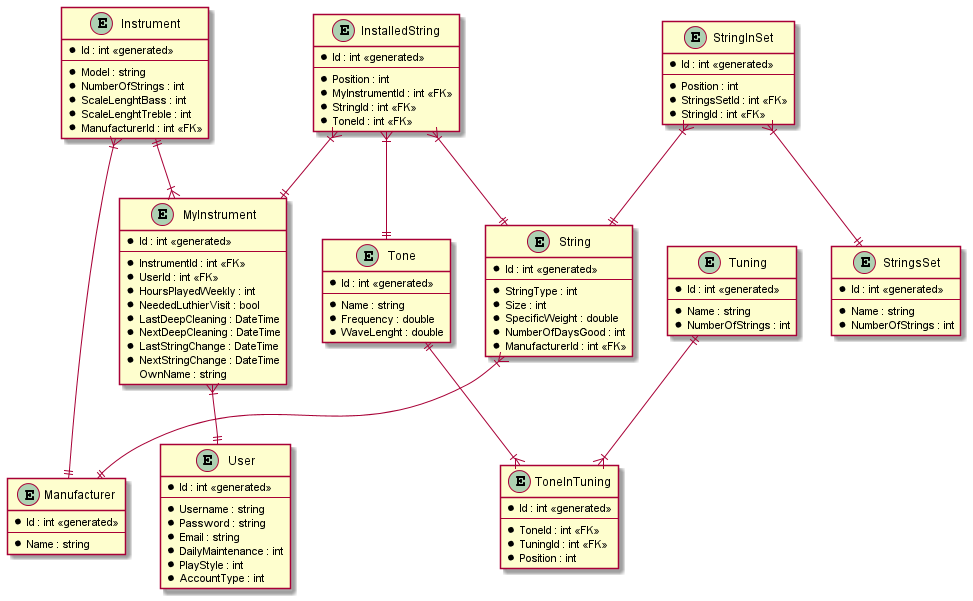

The diagram above was rendered by PlantUML. Its source (embedded in the PNG):
@startuml EntityDiagram

entity User 
{
    * Id : int <<generated>>
    --
    * Username : string
    * Password : string
    * Email : string
    * DailyMaintenance : int
    * PlayStyle : int
    * AccountType : int
}
entity Tuning
{
    * Id : int <<generated>>
    --
    * Name : string
    * NumberOfStrings : int
}
entity ToneInTuning
{
    * Id : int <<generated>>
    --
    * ToneId : int <<FK>>
    * TuningId : int <<FK>>
    * Position : int
}
entity Tone
{
    * Id : int <<generated>>
    --
    * Name : string
    * Frequency : double
    * WaveLenght : double
}
entity StringsSet
{
    * Id : int <<generated>>
    --
    * Name : string
    * NumberOfStrings : int
}
entity StringInSet
{
    * Id : int <<generated>>
    --
    * Position : int
    * StringsSetId : int <<FK>>
    * StringId : int <<FK>>
}
entity String
{
    * Id : int <<generated>>
    --
    * StringType : int
    * Size : int
    * SpecificWeight : double
    * NumberOfDaysGood : int
    * ManufacturerId : int <<FK>>
}
entity MyInstrument
{
    * Id : int <<generated>>
    --
    * InstrumentId : int <<FK>>
    * UserId : int <<FK>>
    * HoursPlayedWeekly : int
    * NeededLuthierVisit : bool
    * LastDeepCleaning : DateTime
    * NextDeepCleaning : DateTime
    * LastStringChange : DateTime
    * NextStringChange : DateTime
    OwnName : string
}
entity Manufacturer
{
    * Id : int <<generated>>
    --
    * Name : string
}
entity Instrument
{
    * Id : int <<generated>>
    --
    * Model : string
    * NumberOfStrings : int
    * ScaleLenghtBass : int
    * ScaleLenghtTreble : int
    * ManufacturerId : int <<FK>>
}
entity InstalledString
{
    * Id : int <<generated>>
    --
    * Position : int
    * MyInstrumentId : int <<FK>>
    * StringId : int <<FK>>
    * ToneId : int <<FK>>
}

InstalledString}|--||Tone
InstalledString}|--||String
InstalledString}|--||MyInstrument
Instrument||--|{MyInstrument
Instrument}|--||Manufacturer
String}|--||Manufacturer
MyInstrument}|--||User
StringInSet}|--||String
StringInSet}|--||StringsSet
Tone||--|{ToneInTuning
Tuning||--|{ToneInTuning
@enduml